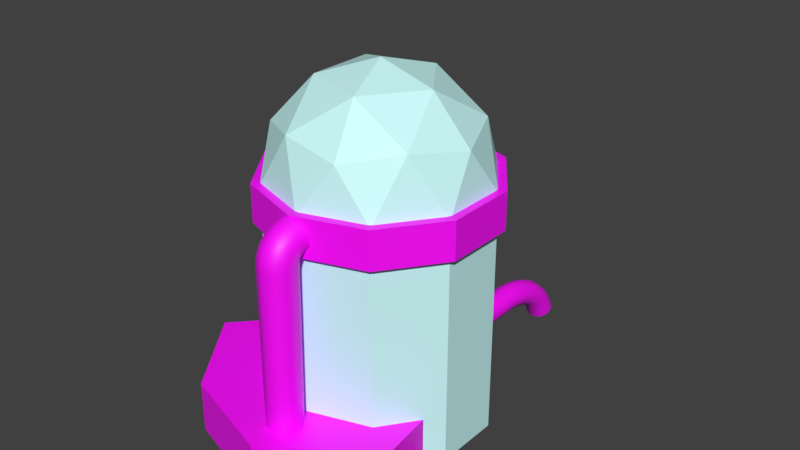 # Source: Basic_Pump.blend  (saved by Blender 2.80.75; exported with 4.5.12 LTS)
import bpy
from mathutils import Matrix  # noqa: F401  (used for matrix-valued properties, if any)

bpy.ops.wm.read_factory_settings(use_empty=True)
scene = bpy.context.scene
scene.name = 'Scene'

# ---- collections
col_collection_1 = bpy.data.collections.new('Collection 1'); scene.collection.children.link(col_collection_1)

# ---- images (referenced by path relative to the original .blend; pixels are not part of the script)
import os
ASSET_DIR = os.environ.get("B2B_ASSET_DIR", "")  # directory of the original .blend (textures are referenced by path, not embedded)
HERE = os.path.dirname(os.path.abspath(__file__))  # packed textures are extracted next to this script under _unpacked/

def load_image(name, relpath, width, height, colorspace="sRGB"):
    """Load a texture the original file referenced (path relative to the .blend, or extracted next to this script)."""
    p = next((c for c in (os.path.join(HERE, relpath), os.path.join(ASSET_DIR, relpath)) if relpath and os.path.exists(c)), "")
    if p:
        img = bpy.data.images.load(p, check_existing=True)
        img.name = name
    else:  # same state as the original file: an image datablock whose file is absent (Cycles renders it pink)
        img = bpy.data.images.new(name, width, height)
        img.source = "FILE"
        img.filepath = "//" + (relpath or name)
    img.colorspace_settings.name = colorspace
    return img
img_basetex = load_image('BaseTex', 'WaterPumpBase.png', 1024, 1024, 'sRGB')

# ---- materials (node trees are filled in below, after node groups)
mat_material_001 = bpy.data.materials.new('Material.001')
mat_material = bpy.data.materials.new('Material')
mat_material.use_transparent_shadow = False

# ---- material node trees
mat_material_001.use_nodes = True; mat_material_001.node_tree.nodes.clear()
_N = mat_material_001.node_tree.nodes; _L = mat_material_001.node_tree.links
n0 = _N.new('ShaderNodeOutputMaterial'); n0.name = 'Material Output'; n0.location = (300, 300)
n0.target = 'CYCLES'
n1 = _N.new('ShaderNodeBsdfPrincipled'); n1.name = 'Principled BSDF'; n1.location = (10, 300)
n1.distribution = 'GGX'
n1.subsurface_method = 'BURLEY'
n1.inputs[0].default_value = (0.6267, 1.0, 1.0, 1.0)
n1.inputs[3].default_value = 1.45
n1.inputs[27].default_value = (0.0, 0.0, 0.0, 1.0)
n1.inputs[28].default_value = 1.0
n2 = _N.new('ShaderNodeOutputMaterial'); n2.name = 'Material Output.001'; n2.location = (0, 0)
n2.target = 'EEVEE'
n3 = _N.new('ShaderNodeMixShader'); n3.name = 'Mix Shader'; n3.location = (0, 0)
n3.label = 'Disable Shadow'
n3.hide = True
n4 = _N.new('ShaderNodeLightPath'); n4.name = 'Light Path'; n4.location = (0, 0)
n4.hide = True
n5 = _N.new('ShaderNodeBsdfTransparent'); n5.name = 'Transparent BSDF'; n5.location = (0, 0)
n5.hide = True
_L.new(n1.outputs[0], n0.inputs[0])
_L.new(n1.outputs[0], n3.inputs[1])
_L.new(n3.outputs[0], n2.inputs[0])
_L.new(n4.outputs[1], n3.inputs[0])
_L.new(n5.outputs[0], n3.inputs[2])
n0.is_active_output = True
mat_material.use_nodes = True; mat_material.node_tree.nodes.clear()
_N = mat_material.node_tree.nodes; _L = mat_material.node_tree.links
n0 = _N.new('ShaderNodeOutputMaterial'); n0.name = 'Material Output'; n0.location = (300, 300)
n1 = _N.new('ShaderNodeBsdfPrincipled'); n1.name = 'Principled BSDF'; n1.location = (10, 300)
n1.distribution = 'GGX'
n1.subsurface_method = 'BURLEY'
n1.inputs[3].default_value = 1.45
n1.inputs[27].default_value = (0.0, 0.0, 0.0, 1.0)
n1.inputs[28].default_value = 1.0
n2 = _N.new('ShaderNodeTexImage'); n2.name = 'Image Texture'; n2.location = (-280, 280)
n2.image = img_basetex
_L.new(n1.outputs[0], n0.inputs[0])
_L.new(n2.outputs[0], n1.inputs[0])
n0.is_active_output = True

# ---- world
world_world = bpy.data.worlds.new('World'); scene.world = world_world
world_world.color = (0.05088, 0.05088, 0.05088)
world_world.use_sun_shadow = False
world_world.sun_shadow_jitter_overblur = 0.0
world_world.cycles.sampling_method = 'MANUAL'

# ---- meshes
me_icosphere = bpy.data.meshes.new('Icosphere')
me_icosphere.from_pydata([(0.2764, -0.8506, 0.4472), (-0.7236, -0.5257, 0.4472), (-0.7236, 0.5257, 0.4472), (0.2764, 0.8506, 0.4472), (0.8944, 0.0, 0.4472), (0.0, 0.0, 1.0), (0.9511, -0.309, 0.0), (0.9511, 0.309, 0.0), (0.0, -1.0, 0.0), (0.5878, -0.809, 0.0), (-0.9511, -0.309, 0.0), (-0.5878, -0.809, 0.0), (-0.5878, 0.809, 0.0), (-0.9511, 0.309, 0.0), (0.5878, 0.809, 0.0), (0.0, 1.0, 0.0), (0.6882, -0.5, 0.5257), (-0.2629, -0.809, 0.5257), (-0.8506, 0.0, 0.5257), (-0.2629, 0.809, 0.5257), (0.6882, 0.5, 0.5257), (0.1625, -0.5, 0.8507), (0.5257, 0.0, 0.8507), (-0.4253, -0.309, 0.8507), (-0.4253, 0.309, 0.8507), (0.1625, 0.5, 0.8507), (0.9511, -0.309, -2.264), (0.9511, 0.309, -2.264), (0.0, -1.0, -2.264), (0.5878, -0.809, -2.264), (-0.9511, -0.309, -2.264), (-0.5878, -0.809, -2.264), (-0.5878, 0.809, -2.264), (-0.9511, 0.309, -2.264), (0.5878, 0.809, -2.264), (0.0, 1.0, -2.264)], [], [(0, 16, 21), (1, 17, 23), (2, 18, 24), (3, 19, 25), (4, 20, 22), (22, 25, 5), (22, 20, 25), (20, 3, 25), (25, 24, 5), (25, 19, 24), (19, 2, 24), (24, 23, 5), (24, 18, 23), (18, 1, 23), (23, 21, 5), (23, 17, 21), (17, 0, 21), (21, 22, 5), (21, 16, 22), (16, 4, 22), (7, 20, 4), (7, 14, 20), (14, 3, 20), (15, 19, 3), (15, 12, 19), (12, 2, 19), (13, 18, 2), (13, 10, 18), (10, 1, 18), (11, 17, 1), (11, 8, 17), (8, 0, 17), (9, 16, 0), (9, 6, 16), (6, 4, 16), (14, 15, 3), (12, 13, 2), (10, 11, 1), (8, 9, 0), (6, 7, 4), (8, 11, 31, 28), (11, 10, 30, 31), (10, 13, 33, 30), (12, 15, 35, 32), (14, 7, 27, 34), (9, 8, 28, 29), (15, 14, 34, 35), (7, 6, 26, 27), (13, 12, 32, 33), (6, 9, 29, 26)])
_uv = me_icosphere.uv_layers.new(name='UVMap')
_uv.uv.foreach_set('vector', [0.8182, 0.3149, 0.7273, 0.3149, 0.7727, 0.3937, 1.0, 0.3149, 0.9091, 0.3149, 0.9545, 0.3937, 0.2727, 0.3149, 0.1818, 0.3149, 0.2273, 0.3937, 0.4545, 0.3149, 0.3636, 0.3149, 0.4091, 0.3937, 0.6364, 0.3149, 0.5455, 0.3149, 0.5909, 0.3937, 0.5909, 0.3937, 0.5, 0.3937, 0.5455, 0.4724, 0.5909, 0.3937, 0.5455, 0.3149, 0.5, 0.3937, 0.5455, 0.3149, 0.4545, 0.3149, 0.5, 0.3937, 0.4091, 0.3937, 0.3182, 0.3937, 0.3636, 0.4724, 0.4091, 0.3937, 0.3636, 0.3149, 0.3182, 0.3937, 0.3636, 0.3149, 0.2727, 0.3149, 0.3182, 0.3937, 0.2273, 0.3937, 0.1364, 0.3937, 0.1818, 0.4724, 0.2273, 0.3937, 0.1818, 0.3149, 0.1364, 0.3937, 0.1818, 0.3149, 0.09091, 0.3149, 0.1364, 0.3937, 0.9545, 0.3937, 0.8636, 0.3937, 0.9091, 0.4724, 0.9545, 0.3937, 0.9091, 0.3149, 0.8636, 0.3937, 0.9091, 0.3149, 0.8182, 0.3149, 0.8636, 0.3937, 0.7727, 0.3937, 0.6818, 0.3937, 0.7273, 0.4724, 0.7727, 0.3937, 0.7273, 0.3149, 0.6818, 0.3937, 0.7273, 0.3149, 0.6364, 0.3149, 0.6818, 0.3937, 0.5909, 0.2362, 0.5455, 0.3149, 0.6364, 0.3149, 0.5909, 0.2362, 0.5, 0.2362, 0.5455, 0.3149, 0.5, 0.2362, 0.4545, 0.3149, 0.5455, 0.3149, 0.4091, 0.2362, 0.3636, 0.3149, 0.4545, 0.3149, 0.4091, 0.2362, 0.3182, 0.2362, 0.3636, 0.3149, 0.3182, 0.2362, 0.2727, 0.3149, 0.3636, 0.3149, 0.2273, 0.2362, 0.1818, 0.3149, 0.2727, 0.3149, 0.2273, 0.2362, 0.1364, 0.2362, 0.1818, 0.3149, 0.1364, 0.2362, 0.09091, 0.3149, 0.1818, 0.3149, 0.9545, 0.2362, 0.9091, 0.3149, 1.0, 0.3149, 0.9545, 0.2362, 0.8636, 0.2362, 0.9091, 0.3149, 0.8636, 0.2362, 0.8182, 0.3149, 0.9091, 0.3149, 0.7727, 0.2362, 0.7273, 0.3149, 0.8182, 0.3149, 0.7727, 0.2362, 0.6818, 0.2362, 0.7273, 0.3149, 0.6818, 0.2362, 0.6364, 0.3149, 0.7273, 0.3149, 0.5, 0.2362, 0.4091, 0.2362, 0.4545, 0.3149, 0.3182, 0.2362, 0.2273, 0.2362, 0.2727, 0.3149, 0.1364, 0.2362, 0.04545, 0.2362, 0.09091, 0.3149, 0.8636, 0.2362, 0.7727, 0.2362, 0.8182, 0.3149, 0.6818, 0.2362, 0.5909, 0.2362, 0.6364, 0.3149, 0.8636, 0.2362, 0.9545, 0.2362, 0.9545, 0.2362, 0.8636, 0.2362, 0.04545, 0.2362, 0.1364, 0.2362, 0.1364, 0.2362, 0.04545, 0.2362, 0.1364, 0.2362, 0.2273, 0.2362, 0.2273, 0.2362, 0.1364, 0.2362, 0.3182, 0.2362, 0.4091, 0.2362, 0.4091, 0.2362, 0.3182, 0.2362, 0.5, 0.2362, 0.5909, 0.2362, 0.5909, 0.2362, 0.5, 0.2362, 0.7727, 0.2362, 0.8636, 0.2362, 0.8636, 0.2362, 0.7727, 0.2362, 0.4091, 0.2362, 0.5, 0.2362, 0.5, 0.2362, 0.4091, 0.2362, 0.5909, 0.2362, 0.6818, 0.2362, 0.6818, 0.2362, 0.5909, 0.2362, 0.2273, 0.2362, 0.3182, 0.2362, 0.3182, 0.2362, 0.2273, 0.2362, 0.6818, 0.2362, 0.7727, 0.2362, 0.7727, 0.2362, 0.6818, 0.2362])
me_icosphere.materials.append(mat_material_001)
me_icosphere.use_remesh_preserve_volume = False
me_icosphere.use_remesh_preserve_attributes = False
me_icosphere.use_mirror_vertex_groups = False
me_icosphere.update()
me_cylinder_002 = bpy.data.meshes.new('Cylinder.002')
me_cylinder_002.from_pydata([(0.0969, 0.3978, 0.2016), (0.1554, 0.3788, 0.2016), (0.1916, 0.329, 0.2016), (0.312, 0.2283, -0.009915), (0.312, 0.2283, 0.2016), (0.4179, -0.5751, -0.009915), (0.4179, -0.5751, 0.2016), (-5.812e-08, -0.7109, -0.009915), (-5.812e-08, -0.7109, 0.2016), (-0.4179, -0.5751, -0.009915), (-0.4179, -0.5751, 0.2016), (-0.6761, -0.2197, -0.009915), (-0.6761, -0.2197, 0.2016), (-0.1182, 0.3681, -0.009915), (-0.1182, 0.3681, 0.2016), (0.03837, 0.3788, 0.2016), (-2.998e-10, 0.4736, 1.014), (-2.998e-10, 0.4736, 0.8593), (0.2784, 0.3831, 1.014), (0.2784, 0.3831, 0.8593), (0.4504, 0.1463, 1.014), (0.4504, 0.1463, 0.8593), (0.4504, -0.1463, 1.014), (0.4504, -0.1463, 0.8593), (0.2784, -0.3831, 1.014), (0.2784, -0.3831, 0.8593), (-4.17e-08, -0.4736, 1.014), (-4.17e-08, -0.4736, 0.8593), (-0.2784, -0.3831, 1.014), (-0.2784, -0.3831, 0.8593), (-0.4504, -0.1463, 1.014), (-0.4504, -0.1463, 0.8593), (-0.4504, 0.1463, 1.014), (-0.4504, 0.1463, 0.8593), (-0.2784, 0.3831, 1.014), (-0.2784, 0.3831, 0.8593)], [], [(3, 4, 6, 5), (5, 6, 8, 7), (7, 8, 10, 9), (9, 10, 12, 11), (11, 12, 14, 13), (1, 0, 15, 14, 12, 10, 8, 6, 4, 2), (16, 17, 19, 18), (18, 19, 21, 20), (20, 21, 23, 22), (22, 23, 25, 24), (24, 25, 27, 26), (26, 27, 29, 28), (28, 29, 31, 30), (30, 31, 33, 32), (19, 17, 35, 33, 31, 29, 27, 25, 23, 21), (32, 33, 35, 34), (34, 35, 17, 16), (16, 18, 20, 22, 24, 26, 28, 30, 32, 34)])
_uv = me_cylinder_002.uv_layers.new(name='UVMap')
_uv.uv.foreach_set('vector', [0.9039, 0.5498, 0.8914, 0.6275, 0.6315, 0.5753, 0.6062, 0.5021, 0.6062, 0.5021, 0.6315, 0.5753, 0.5689, 0.6741, 0.4895, 0.6421, 0.4895, 0.6421, 0.5689, 0.6741, 0.5687, 0.807, 0.4852, 0.8322, 0.4852, 0.8322, 0.5687, 0.807, 0.6467, 0.9052, 0.6067, 0.9907, 0.6067, 0.9907, 0.6467, 0.9052, 0.9137, 0.8138, 0.9431, 0.912, 0.94, 0.7033, 0.9431, 0.7287, 0.9306, 0.751, 0.9137, 0.8138, 0.6467, 0.9052, 0.5687, 0.807, 0.5689, 0.6741, 0.6315, 0.5753, 0.8914, 0.6275, 0.9227, 0.6846, 1.0, 0.5, 1.0, 1.0, 0.9, 1.0, 0.9, 0.5, 0.9, 0.5, 0.9, 1.0, 0.8, 1.0, 0.8, 0.5, 0.8, 0.5, 0.8, 1.0, 0.7, 1.0, 0.7, 0.5, 0.7, 0.5, 0.7, 1.0, 0.6, 1.0, 0.6, 0.5, 0.6, 0.5, 0.6, 1.0, 0.5, 1.0, 0.5, 0.5, 0.5, 0.5, 0.5, 1.0, 0.4, 1.0, 0.4, 0.5, 0.4, 0.5, 0.4, 1.0, 0.3, 1.0, 0.3, 0.5, 0.3, 0.5, 0.3, 1.0, 0.2, 1.0, 0.2, 0.5, 0.4614, 0.9442, 0.3203, 0.99, 0.1792, 0.9442, 0.09206, 0.8242, 0.09206, 0.6758, 0.1792, 0.5558, 0.3203, 0.51, 0.4614, 0.5558, 0.5486, 0.6758, 0.5486, 0.8242, 0.2, 0.5, 0.2, 1.0, 0.1, 1.0, 0.1, 0.5, 0.1, 0.5, 0.1, 1.0, -7.451e-08, 1.0, -7.451e-08, 0.5, 0.6086, 0.9935, 0.7497, 0.9477, 0.8369, 0.8277, 0.8369, 0.6793, 0.7497, 0.5593, 0.6086, 0.5135, 0.4676, 0.5593, 0.3804, 0.6793, 0.3804, 0.8277, 0.4676, 0.9477])
me_cylinder_002.materials.append(mat_material)
me_cylinder_002.use_remesh_preserve_volume = False
me_cylinder_002.use_remesh_preserve_attributes = False
me_cylinder_002.use_mirror_vertex_groups = False
me_cylinder_002.update()
me_cylinder_004 = bpy.data.meshes.new('Cylinder.004')
me_cylinder_004.from_pydata([(8.288e-09, -0.4712, 0.145), (6.519e-09, -0.4597, 0.8439), (0.04096, -0.4845, 0.145), (0.04373, -0.4739, 0.8439), (0.06628, -0.5193, 0.145), (0.07076, -0.5111, 0.8439), (0.06628, -0.5624, 0.145), (0.07076, -0.5571, 0.8439), (0.04096, -0.5973, 0.145), (0.04373, -0.5943, 0.8439), (2.26e-09, -0.6106, 0.145), (0.0, -0.6085, 0.8439), (-0.04096, -0.5973, 0.145), (-0.04373, -0.5943, 0.8439), (-0.06628, -0.5624, 0.145), (-0.07076, -0.5571, 0.8439), (-0.06628, -0.5193, 0.145), (-0.07076, -0.5111, 0.8439), (-0.04096, -0.4845, 0.145), (-0.04373, -0.4739, 0.8439), (0.04373, -0.4743, 0.8484), (8.382e-09, -0.4602, 0.8468), (0.07076, -0.5113, 0.8526), (0.07076, -0.557, 0.8577), (0.04373, -0.5939, 0.8619), (1.863e-09, -0.6081, 0.8635), (-0.04373, -0.5939, 0.8619), (-0.07076, -0.557, 0.8577), (-0.07076, -0.5113, 0.8526), (-0.04373, -0.4743, 0.8484), (0.04373, -0.4744, 0.8524), (6.519e-09, -0.4606, 0.849), (0.07076, -0.5105, 0.8614), (0.07076, -0.5551, 0.8726), (0.04373, -0.5912, 0.8816), (0.0, -0.605, 0.8851), (-0.04373, -0.5912, 0.8816), (-0.07076, -0.5551, 0.8726), (-0.07076, -0.5105, 0.8614), (-0.04373, -0.4744, 0.8524), (0.04373, -0.4742, 0.8552), (6.519e-09, -0.461, 0.8501), (0.07076, -0.5088, 0.8688), (0.07076, -0.5517, 0.8856), (0.04373, -0.5863, 0.8991), (0.0, -0.5995, 0.9043), (-0.04373, -0.5863, 0.8991), (-0.07076, -0.5517, 0.8856), (-0.07076, -0.5088, 0.8688), (-0.04373, -0.4742, 0.8552), (0.04373, -0.4738, 0.858), (6.519e-09, -0.4614, 0.851), (0.07076, -0.5061, 0.8763), (0.07076, -0.5462, 0.899), (0.04373, -0.5785, 0.9173), (0.0, -0.5909, 0.9243), (-0.04373, -0.5785, 0.9173), (-0.07076, -0.5462, 0.899), (-0.07076, -0.5061, 0.8763), (-0.04373, -0.4738, 0.858), (0.04373, -0.4732, 0.861), (6.519e-09, -0.4622, 0.8519), (0.07076, -0.5018, 0.8847), (0.07076, -0.5372, 0.914), (0.04373, -0.5659, 0.9377), (0.0, -0.5769, 0.9468), (-0.04373, -0.5659, 0.9377), (-0.07076, -0.5372, 0.914), (-0.07076, -0.5018, 0.8847), (-0.04373, -0.4732, 0.861), (0.04373, -0.4723, 0.8638), (6.519e-09, -0.4634, 0.8528), (0.07076, -0.4958, 0.8927), (0.07076, -0.5247, 0.9285), (0.04373, -0.5481, 0.9574), (0.0, -0.557, 0.9684), (-0.04373, -0.5481, 0.9574), (-0.07076, -0.5247, 0.9285), (-0.07076, -0.4958, 0.8927), (-0.04373, -0.4723, 0.8638), (0.04373, -0.4688, 0.8689), (5.588e-09, -0.4628, 0.856), (0.07076, -0.4846, 0.9026), (0.07076, -0.5041, 0.9443), (0.04373, -0.5198, 0.978), (-9.313e-10, -0.5258, 0.9909), (-0.04373, -0.5198, 0.978), (-0.07076, -0.5041, 0.9443), (-0.07076, -0.4846, 0.9026), (-0.04373, -0.4688, 0.8689), (0.04373, -0.4673, 0.8729), (4.657e-09, -0.4655, 0.8588), (0.07076, -0.4719, 0.9098), (0.07076, -0.4775, 0.9554), (0.04373, -0.4821, 0.9924), (-1.863e-09, -0.4839, 1.006), (-0.04373, -0.4821, 0.9924), (-0.07076, -0.4775, 0.9554), (-0.07076, -0.4719, 0.9098), (-0.04373, -0.4673, 0.8729), (0.04373, -0.4166, 0.8751), (5.588e-09, -0.4176, 0.8609), (0.07076, -0.4139, 0.9122), (0.07076, -0.4106, 0.9581), (0.04373, -0.408, 0.9952), (-9.313e-10, -0.407, 1.009), (-0.04373, -0.408, 0.9952), (-0.07076, -0.4106, 0.9581), (-0.07076, -0.4139, 0.9122), (-0.04373, -0.4166, 0.8751), (-6.673e-09, 0.4754, 0.1454), (-9.201e-09, 0.3923, 0.1776), (0.03466, 0.4754, 0.1341), (0.05362, 0.3923, 0.1602), (0.05607, 0.4754, 0.1046), (0.08677, 0.3923, 0.1146), (0.05607, 0.4754, 0.06818), (0.08677, 0.3923, 0.05821), (0.03466, 0.4754, 0.0387), (0.05362, 0.3923, 0.01259), (-1.718e-08, 0.4754, 0.02744), (-1.718e-08, 0.3923, -0.00483), (-0.03466, 0.4754, 0.0387), (-0.05362, 0.3923, 0.01259), (-0.05607, 0.4754, 0.06818), (-0.08677, 0.3923, 0.05821), (-0.05607, 0.4754, 0.1046), (-0.08677, 0.3923, 0.1146), (-0.03466, 0.4754, 0.1341), (-0.05362, 0.3923, 0.1602), (-9.201e-09, 0.4754, 0.1776), (0.05362, 0.4754, 0.1602), (0.08677, 0.4754, 0.1146), (0.08677, 0.4754, 0.05821), (0.05362, 0.4754, 0.01259), (-1.718e-08, 0.4754, -0.00483), (-0.05362, 0.4754, 0.01259), (-0.08677, 0.4754, 0.05821), (-0.08677, 0.4754, 0.1146), (-0.05362, 0.4754, 0.1602), (-6.673e-09, 0.8365, 0.1491), (0.03466, 0.8365, 0.1378), (0.05607, 0.8365, 0.1084), (0.05607, 0.8365, 0.07193), (0.03466, 0.8365, 0.04245), (-1.718e-08, 0.8365, 0.03119), (-0.03466, 0.8365, 0.04245), (-0.05607, 0.8365, 0.07193), (-0.05607, 0.8365, 0.1084), (-0.03466, 0.8365, 0.1378), (-6.673e-09, 0.8986, 0.1439), (0.03466, 0.8962, 0.1329), (0.05607, 0.8897, 0.1042), (0.05607, 0.8818, 0.06862), (0.03466, 0.8753, 0.03986), (-1.718e-08, 0.8728, 0.02887), (-0.03466, 0.8753, 0.03986), (-0.05607, 0.8818, 0.06862), (-0.05607, 0.8897, 0.1042), (-0.03466, 0.8962, 0.1329), (-6.673e-09, 0.9641, 0.1287), (0.03466, 0.9601, 0.1181), (0.05607, 0.9498, 0.09054), (0.05607, 0.937, 0.05643), (0.03466, 0.9266, 0.02883), (-1.718e-08, 0.9226, 0.01829), (-0.03466, 0.9266, 0.02883), (-0.05607, 0.937, 0.05643), (-0.05607, 0.9498, 0.09054), (-0.03466, 0.9601, 0.1181), (-8.112e-09, 1.034, 0.1011), (0.03466, 1.028, 0.09158), (0.05607, 1.012, 0.06667), (0.05607, 0.9927, 0.03589), (0.03466, 0.977, 0.01099), (-1.862e-08, 0.9709, 0.001473), (-0.03466, 0.977, 0.01099), (-0.05607, 0.9927, 0.03589), (-0.05607, 1.012, 0.06667), (-0.03466, 1.028, 0.09158), (-9.201e-09, 1.091, 0.06382), (0.03466, 1.083, 0.05558), (0.05607, 1.063, 0.034), (0.05607, 1.038, 0.007331), (0.03466, 1.018, -0.01425), (-1.971e-08, 1.011, -0.02249), (-0.03466, 1.018, -0.01425), (-0.05607, 1.038, 0.007331), (-0.05607, 1.063, 0.034), (-0.03466, 1.083, 0.05558), (-1.236e-08, 1.137, 0.01999), (0.03466, 1.128, 0.0132), (0.05607, 1.104, -0.004568), (0.05607, 1.075, -0.02653), (0.03466, 1.052, -0.0443), (-2.286e-08, 1.043, -0.05108), (-0.03466, 1.052, -0.0443), (-0.05607, 1.075, -0.02653), (-0.05607, 1.104, -0.004568), (-0.03466, 1.128, 0.0132), (-1.369e-08, 1.168, -0.0227), (0.03466, 1.159, -0.02822), (0.05607, 1.133, -0.04266), (0.05607, 1.101, -0.06051), (0.03466, 1.075, -0.07495), (-2.42e-08, 1.066, -0.08047), (-0.03466, 1.075, -0.07495), (-0.05607, 1.101, -0.06051), (-0.05607, 1.133, -0.04266), (-0.03466, 1.159, -0.02822), (-1.611e-08, 1.191, -0.0635), (0.03466, 1.181, -0.06901), (0.05607, 1.156, -0.08345), (0.05607, 1.124, -0.1013), (0.03466, 1.098, -0.1157), (-2.661e-08, 1.088, -0.1213), (-0.03466, 1.098, -0.1157), (-0.05607, 1.124, -0.1013), (-0.05607, 1.156, -0.08345), (-0.03466, 1.181, -0.06901)], [], [(0, 1, 3, 2), (2, 3, 5, 4), (4, 5, 7, 6), (6, 7, 9, 8), (8, 9, 11, 10), (10, 11, 13, 12), (12, 13, 15, 14), (14, 15, 17, 16), (15, 13, 26, 27), (16, 17, 19, 18), (18, 19, 1, 0), (20, 21, 31, 30), (13, 11, 25, 26), (11, 9, 24, 25), (9, 7, 23, 24), (3, 1, 21, 20), (7, 5, 22, 23), (5, 3, 20, 22), (1, 19, 29, 21), (19, 17, 28, 29), (17, 15, 27, 28), (35, 34, 44, 45), (28, 27, 37, 38), (25, 24, 34, 35), (22, 20, 30, 32), (29, 28, 38, 39), (26, 25, 35, 36), (23, 22, 32, 33), (21, 29, 39, 31), (27, 26, 36, 37), (24, 23, 33, 34), (42, 40, 50, 52), (32, 30, 40, 42), (39, 38, 48, 49), (36, 35, 45, 46), (33, 32, 42, 43), (31, 39, 49, 41), (37, 36, 46, 47), (34, 33, 43, 44), (30, 31, 41, 40), (38, 37, 47, 48), (59, 58, 68, 69), (49, 48, 58, 59), (46, 45, 55, 56), (43, 42, 52, 53), (41, 49, 59, 51), (47, 46, 56, 57), (44, 43, 53, 54), (40, 41, 51, 50), (48, 47, 57, 58), (45, 44, 54, 55), (66, 65, 75, 76), (56, 55, 65, 66), (53, 52, 62, 63), (51, 59, 69, 61), (57, 56, 66, 67), (54, 53, 63, 64), (50, 51, 61, 60), (58, 57, 67, 68), (55, 54, 64, 65), (52, 50, 60, 62), (73, 72, 82, 83), (63, 62, 72, 73), (61, 69, 79, 71), (67, 66, 76, 77), (64, 63, 73, 74), (60, 61, 71, 70), (68, 67, 77, 78), (65, 64, 74, 75), (62, 60, 70, 72), (69, 68, 78, 79), (87, 86, 96, 97), (71, 79, 89, 81), (77, 76, 86, 87), (74, 73, 83, 84), (70, 71, 81, 80), (78, 77, 87, 88), (75, 74, 84, 85), (72, 70, 80, 82), (79, 78, 88, 89), (76, 75, 85, 86), (94, 93, 103, 104), (84, 83, 93, 94), (80, 81, 91, 90), (88, 87, 97, 98), (85, 84, 94, 95), (82, 80, 90, 92), (89, 88, 98, 99), (86, 85, 95, 96), (83, 82, 92, 93), (81, 89, 99, 91), (90, 91, 101, 100), (98, 97, 107, 108), (95, 94, 104, 105), (92, 90, 100, 102), (99, 98, 108, 109), (96, 95, 105, 106), (93, 92, 102, 103), (91, 99, 109, 101), (97, 96, 106, 107), (130, 111, 113, 131), (131, 113, 115, 132), (132, 115, 117, 133), (133, 117, 119, 134), (134, 119, 121, 135), (135, 121, 123, 136), (136, 123, 125, 137), (137, 125, 127, 138), (113, 111, 129, 127, 125, 123, 121, 119, 117, 115), (138, 127, 129, 139), (139, 129, 111, 130), (110, 112, 141, 140), (112, 110, 130, 131), (114, 112, 131, 132), (116, 114, 132, 133), (118, 116, 133, 134), (120, 118, 134, 135), (122, 120, 135, 136), (124, 122, 136, 137), (126, 124, 137, 138), (128, 126, 138, 139), (110, 128, 139, 130), (144, 145, 155, 154), (124, 126, 148, 147), (118, 120, 145, 144), (112, 114, 142, 141), (126, 128, 149, 148), (120, 122, 146, 145), (114, 116, 143, 142), (128, 110, 140, 149), (122, 124, 147, 146), (116, 118, 144, 143), (151, 152, 162, 161), (141, 142, 152, 151), (148, 149, 159, 158), (145, 146, 156, 155), (142, 143, 153, 152), (149, 140, 150, 159), (146, 147, 157, 156), (143, 144, 154, 153), (140, 141, 151, 150), (147, 148, 158, 157), (168, 169, 179, 178), (158, 159, 169, 168), (155, 156, 166, 165), (152, 153, 163, 162), (159, 150, 160, 169), (156, 157, 167, 166), (153, 154, 164, 163), (150, 151, 161, 160), (157, 158, 168, 167), (154, 155, 165, 164), (175, 176, 186, 185), (165, 166, 176, 175), (162, 163, 173, 172), (169, 160, 170, 179), (166, 167, 177, 176), (163, 164, 174, 173), (160, 161, 171, 170), (167, 168, 178, 177), (164, 165, 175, 174), (161, 162, 172, 171), (182, 183, 193, 192), (172, 173, 183, 182), (179, 170, 180, 189), (176, 177, 187, 186), (173, 174, 184, 183), (170, 171, 181, 180), (177, 178, 188, 187), (174, 175, 185, 184), (171, 172, 182, 181), (178, 179, 189, 188), (196, 197, 207, 206), (189, 180, 190, 199), (186, 187, 197, 196), (183, 184, 194, 193), (180, 181, 191, 190), (187, 188, 198, 197), (184, 185, 195, 194), (181, 182, 192, 191), (188, 189, 199, 198), (185, 186, 196, 195), (203, 204, 214, 213), (193, 194, 204, 203), (190, 191, 201, 200), (197, 198, 208, 207), (194, 195, 205, 204), (191, 192, 202, 201), (198, 199, 209, 208), (195, 196, 206, 205), (192, 193, 203, 202), (199, 190, 200, 209), (200, 201, 211, 210), (207, 208, 218, 217), (204, 205, 215, 214), (201, 202, 212, 211), (208, 209, 219, 218), (205, 206, 216, 215), (202, 203, 213, 212), (209, 200, 210, 219), (206, 207, 217, 216)])
me_cylinder_004.polygons.foreach_set('use_smooth', [1, 1, 1, 1, 1, 1, 1, 1, 1, 1, 1, 1, 1, 1, 1, 1, 1, 1, 1, 1, 1, 1, 1, 1, 1, 1, 1, 1, 1, 1, 1, 1, 1, 1, 1, 1, 1, 1, 1, 1, 1, 1, 1, 1, 1, 1, 1, 1, 1, 1, 1, 1, 1, 1, 1, 1, 1, 1, 1, 1, 1, 1, 1, 1, 1, 1, 1, 1, 1, 1, 1, 1, 1, 1, 1, 1, 1, 1, 1, 1, 1, 1, 1, 1, 1, 1, 1, 1, 1, 1, 1, 1, 1, 1, 1, 1, 1, 1, 1, 1, 0, 0, 0, 0, 0, 0, 0, 0, 1, 0, 0, 1, 0, 0, 0, 0, 0, 0, 0, 0, 0, 0, 1, 1, 1, 1, 1, 1, 1, 1, 1, 1, 1, 1, 1, 1, 1, 1, 1, 1, 1, 1, 1, 1, 1, 1, 1, 1, 1, 1, 1, 1, 1, 1, 1, 1, 1, 1, 1, 1, 1, 1, 1, 1, 1, 1, 1, 1, 1, 1, 1, 1, 1, 1, 1, 1, 1, 1, 1, 1, 1, 1, 1, 1, 1, 1, 1, 1, 1, 1, 1, 1, 1, 1, 1, 1, 1, 1, 1, 1, 1])
_k = set([(110, 112), (110, 128), (112, 114), (114, 116), (116, 118), (118, 120), (120, 122), (122, 124), (124, 126), (126, 128), (130, 131), (130, 139), (131, 132), (132, 133), (133, 134), (134, 135), (135, 136), (136, 137), (137, 138), (138, 139)])
me_cylinder_004.attributes.new('sharp_edge', 'BOOLEAN', 'EDGE').data.foreach_set('value', [ (min(e.vertices), max(e.vertices)) in _k for e in me_cylinder_004.edges])
_uv = me_cylinder_004.uv_layers.new(name='UVMap')
_uv.uv.foreach_set('vector', [0.3171, 0.3668, 0.3255, 0.391, 0.3153, 0.3901, 0.3222, 0.367, 0.3222, 0.367, 0.3153, 0.3901, 0.3099, 0.3816, 0.3244, 0.3707, 0.3244, 0.3707, 0.3099, 0.3816, 0.3104, 0.3741, 0.3242, 0.374, 0.3242, 0.374, 0.3104, 0.3741, 0.3131, 0.3695, 0.323, 0.3765, 0.323, 0.3765, 0.3131, 0.3695, 0.3169, 0.3668, 0.3209, 0.3783, 0.3209, 0.3783, 0.3169, 0.3668, 0.3216, 0.3666, 0.3181, 0.3784, 0.3181, 0.3784, 0.3216, 0.3666, 0.3267, 0.3685, 0.3157, 0.377, 0.3157, 0.377, 0.3267, 0.3685, 0.3317, 0.3741, 0.3136, 0.3744, 0.3267, 0.3685, 0.3216, 0.3666, 0.3218, 0.3646, 0.3277, 0.3668, 0.3136, 0.3744, 0.3317, 0.3741, 0.3329, 0.3839, 0.3135, 0.3703, 0.3135, 0.3703, 0.3329, 0.3839, 0.3255, 0.391, 0.3171, 0.3668, 0.3145, 0.3911, 0.3257, 0.3917, 0.3259, 0.3923, 0.3139, 0.3921, 0.3216, 0.3666, 0.3169, 0.3668, 0.3163, 0.365, 0.3218, 0.3646, 0.3169, 0.3668, 0.3131, 0.3695, 0.3118, 0.368, 0.3163, 0.365, 0.3131, 0.3695, 0.3104, 0.3741, 0.3085, 0.3734, 0.3118, 0.368, 0.3153, 0.3901, 0.3255, 0.391, 0.3257, 0.3917, 0.3145, 0.3911, 0.3104, 0.3741, 0.3099, 0.3816, 0.3081, 0.3819, 0.3085, 0.3734, 0.3099, 0.3816, 0.3153, 0.3901, 0.3145, 0.3911, 0.3081, 0.3819, 0.3255, 0.391, 0.3329, 0.3839, 0.3341, 0.3843, 0.3257, 0.3917, 0.3329, 0.3839, 0.3317, 0.3741, 0.3334, 0.3732, 0.3341, 0.3843, 0.3317, 0.3741, 0.3267, 0.3685, 0.3277, 0.3668, 0.3334, 0.3732, 0.3155, 0.3627, 0.3101, 0.3661, 0.3082, 0.364, 0.3146, 0.36, 0.3334, 0.3732, 0.3277, 0.3668, 0.3289, 0.3646, 0.3353, 0.3723, 0.3163, 0.365, 0.3118, 0.368, 0.3101, 0.3661, 0.3155, 0.3627, 0.3081, 0.3819, 0.3145, 0.3911, 0.3139, 0.3921, 0.306, 0.3824, 0.3341, 0.3843, 0.3334, 0.3732, 0.3353, 0.3723, 0.3352, 0.3847, 0.3218, 0.3646, 0.3163, 0.365, 0.3155, 0.3627, 0.3219, 0.362, 0.3085, 0.3734, 0.3081, 0.3819, 0.306, 0.3824, 0.3062, 0.3724, 0.3257, 0.3917, 0.3341, 0.3843, 0.3352, 0.3847, 0.3259, 0.3923, 0.3277, 0.3668, 0.3218, 0.3646, 0.3219, 0.362, 0.3289, 0.3646, 0.3118, 0.368, 0.3085, 0.3734, 0.3062, 0.3724, 0.3101, 0.3661, 0.304, 0.3829, 0.3134, 0.3928, 0.3129, 0.3936, 0.3017, 0.3836, 0.306, 0.3824, 0.3139, 0.3921, 0.3134, 0.3928, 0.304, 0.3829, 0.3352, 0.3847, 0.3353, 0.3723, 0.3371, 0.3714, 0.336, 0.3849, 0.3219, 0.362, 0.3155, 0.3627, 0.3146, 0.36, 0.3221, 0.3593, 0.3062, 0.3724, 0.306, 0.3824, 0.304, 0.3829, 0.3038, 0.3715, 0.3259, 0.3923, 0.3352, 0.3847, 0.336, 0.3849, 0.326, 0.3926, 0.3289, 0.3646, 0.3219, 0.362, 0.3221, 0.3593, 0.3303, 0.3624, 0.3101, 0.3661, 0.3062, 0.3724, 0.3038, 0.3715, 0.3082, 0.364, 0.3139, 0.3921, 0.3259, 0.3923, 0.326, 0.3926, 0.3134, 0.3928, 0.3353, 0.3723, 0.3289, 0.3646, 0.3303, 0.3624, 0.3371, 0.3714, 0.3369, 0.3853, 0.3394, 0.3705, 0.3425, 0.3695, 0.3379, 0.3856, 0.336, 0.3849, 0.3371, 0.3714, 0.3394, 0.3705, 0.3369, 0.3853, 0.3221, 0.3593, 0.3146, 0.36, 0.3134, 0.3565, 0.3224, 0.3557, 0.3038, 0.3715, 0.304, 0.3829, 0.3017, 0.3836, 0.3007, 0.3705, 0.326, 0.3926, 0.336, 0.3849, 0.3369, 0.3853, 0.3261, 0.3929, 0.3303, 0.3624, 0.3221, 0.3593, 0.3224, 0.3557, 0.3321, 0.3596, 0.3082, 0.364, 0.3038, 0.3715, 0.3007, 0.3705, 0.3058, 0.3614, 0.3134, 0.3928, 0.326, 0.3926, 0.3261, 0.3929, 0.3129, 0.3936, 0.3371, 0.3714, 0.3303, 0.3624, 0.3321, 0.3596, 0.3394, 0.3705, 0.3146, 0.36, 0.3082, 0.364, 0.3058, 0.3614, 0.3134, 0.3565, 0.3229, 0.3504, 0.3116, 0.3514, 0.309, 0.344, 0.3238, 0.343, 0.3224, 0.3557, 0.3134, 0.3565, 0.3116, 0.3514, 0.3229, 0.3504, 0.3007, 0.3705, 0.3017, 0.3836, 0.2986, 0.3847, 0.2962, 0.3691, 0.3261, 0.3929, 0.3369, 0.3853, 0.3379, 0.3856, 0.3262, 0.3932, 0.3321, 0.3596, 0.3224, 0.3557, 0.3229, 0.3504, 0.3347, 0.3557, 0.3058, 0.3614, 0.3007, 0.3705, 0.2962, 0.3691, 0.3021, 0.3576, 0.3129, 0.3936, 0.3261, 0.3929, 0.3262, 0.3932, 0.3124, 0.3945, 0.3394, 0.3705, 0.3321, 0.3596, 0.3347, 0.3557, 0.3425, 0.3695, 0.3134, 0.3565, 0.3058, 0.3614, 0.3021, 0.3576, 0.3116, 0.3514, 0.3017, 0.3836, 0.3129, 0.3936, 0.3124, 0.3945, 0.2986, 0.3847, 0.29, 0.3675, 0.2948, 0.3864, 0.2877, 0.3899, 0.2789, 0.3652, 0.2962, 0.3691, 0.2986, 0.3847, 0.2948, 0.3864, 0.29, 0.3675, 0.3262, 0.3932, 0.3379, 0.3856, 0.3389, 0.386, 0.3264, 0.3936, 0.3347, 0.3557, 0.3229, 0.3504, 0.3238, 0.343, 0.3385, 0.3506, 0.3021, 0.3576, 0.2962, 0.3691, 0.29, 0.3675, 0.2968, 0.3524, 0.3124, 0.3945, 0.3262, 0.3932, 0.3264, 0.3936, 0.3118, 0.3955, 0.3425, 0.3695, 0.3347, 0.3557, 0.3385, 0.3506, 0.3465, 0.3684, 0.3116, 0.3514, 0.3021, 0.3576, 0.2968, 0.3524, 0.309, 0.344, 0.2986, 0.3847, 0.3124, 0.3945, 0.3118, 0.3955, 0.2948, 0.3864, 0.3379, 0.3856, 0.3425, 0.3695, 0.3465, 0.3684, 0.3389, 0.386, 0.3458, 0.3419, 0.3258, 0.3299, 0.3305, 0.3066, 0.3589, 0.3291, 0.3264, 0.3936, 0.3389, 0.386, 0.3413, 0.3872, 0.3268, 0.3947, 0.3385, 0.3506, 0.3238, 0.343, 0.3258, 0.3299, 0.3458, 0.3419, 0.2968, 0.3524, 0.29, 0.3675, 0.2789, 0.3652, 0.2871, 0.3433, 0.3118, 0.3955, 0.3264, 0.3936, 0.3268, 0.3947, 0.3107, 0.3979, 0.3465, 0.3684, 0.3385, 0.3506, 0.3458, 0.3419, 0.3542, 0.3668, 0.309, 0.344, 0.2968, 0.3524, 0.2871, 0.3433, 0.3044, 0.3308, 0.2948, 0.3864, 0.3118, 0.3955, 0.3107, 0.3979, 0.2877, 0.3899, 0.3389, 0.386, 0.3465, 0.3684, 0.3542, 0.3668, 0.3413, 0.3872, 0.3238, 0.343, 0.309, 0.344, 0.3044, 0.3308, 0.3258, 0.3299, 0.2689, 0.328, 0.2607, 0.3633, 0.1662, 0.3685, 0.1842, 0.2682, 0.2871, 0.3433, 0.2789, 0.3652, 0.2607, 0.3633, 0.2689, 0.328, 0.3107, 0.3979, 0.3268, 0.3947, 0.3272, 0.3961, 0.3095, 0.3996, 0.3542, 0.3668, 0.3458, 0.3419, 0.3589, 0.3291, 0.3639, 0.3657, 0.3044, 0.3308, 0.2871, 0.3433, 0.2689, 0.328, 0.296, 0.3065, 0.2877, 0.3899, 0.3107, 0.3979, 0.3095, 0.3996, 0.2795, 0.3951, 0.3413, 0.3872, 0.3542, 0.3668, 0.3639, 0.3657, 0.3433, 0.3878, 0.3258, 0.3299, 0.3044, 0.3308, 0.296, 0.3065, 0.3305, 0.3066, 0.2789, 0.3652, 0.2877, 0.3899, 0.2795, 0.3951, 0.2607, 0.3633, 0.3268, 0.3947, 0.3413, 0.3872, 0.3433, 0.3878, 0.3272, 0.3961, 0.3095, 0.3996, 0.3272, 0.3961, 0.3442, 0.4447, 0.2994, 0.4493, 0.3639, 0.3657, 0.3589, 0.3291, 0.4361, 0.2746, 0.4361, 0.3705, 0.296, 0.3065, 0.2689, 0.328, 0.1842, 0.2682, 0.2634, 0.2127, 0.2795, 0.3951, 0.3095, 0.3996, 0.2994, 0.4493, 0.2258, 0.4438, 0.3433, 0.3878, 0.3639, 0.3657, 0.4361, 0.3705, 0.382, 0.4204, 0.3305, 0.3066, 0.296, 0.3065, 0.2634, 0.2127, 0.3599, 0.2072, 0.2607, 0.3633, 0.2795, 0.3951, 0.2258, 0.4438, 0.1662, 0.3685, 0.3272, 0.3961, 0.3433, 0.3878, 0.382, 0.4204, 0.3442, 0.4447, 0.3589, 0.3291, 0.3305, 0.3066, 0.3599, 0.2072, 0.4361, 0.2746, 0.8287, 0.6011, 0.849, 0.6082, 0.8498, 0.6158, 0.8293, 0.6223, 0.8293, 0.6223, 0.8498, 0.6158, 0.8552, 0.6213, 0.8424, 0.639, 0.8424, 0.639, 0.8552, 0.6213, 0.8632, 0.6229, 0.8629, 0.6448, 0.8629, 0.6448, 0.8632, 0.6229, 0.8707, 0.6197, 0.8831, 0.6377, 0.8831, 0.6377, 0.8707, 0.6197, 0.8749, 0.6131, 0.8951, 0.6202, 0.8951, 0.6202, 0.8749, 0.6131, 0.874, 0.6055, 0.8945, 0.5991, 0.8945, 0.5991, 0.874, 0.6055, 0.8686, 0.5999, 0.8814, 0.5823, 0.8814, 0.5823, 0.8686, 0.5999, 0.8606, 0.5985, 0.8608, 0.5765, 0.8498, 0.6158, 0.849, 0.6082, 0.8531, 0.6016, 0.8606, 0.5985, 0.8686, 0.5999, 0.874, 0.6055, 0.8749, 0.6131, 0.8707, 0.6197, 0.8632, 0.6229, 0.8552, 0.6213, 0.8608, 0.5765, 0.8606, 0.5985, 0.8531, 0.6016, 0.8407, 0.5837, 0.8407, 0.5837, 0.8531, 0.6016, 0.849, 0.6082, 0.8287, 0.6011, 0.7902, 0.1925, 0.7836, 0.182, 0.2119, 0.1777, 0.2127, 0.1783, 0.8037, 0.6296, 0.8037, 0.5919, 0.8287, 0.6011, 0.8293, 0.6223, 0.8261, 0.66, 0.8037, 0.6296, 0.8293, 0.6223, 0.8424, 0.639, 0.8619, 0.6715, 0.8261, 0.66, 0.8424, 0.639, 0.8629, 0.6448, 0.8978, 0.6599, 0.8619, 0.6715, 0.8629, 0.6448, 0.8831, 0.6377, 0.9201, 0.6295, 0.8978, 0.6599, 0.8831, 0.6377, 0.8951, 0.6202, 0.9201, 0.5917, 0.9201, 0.6295, 0.8951, 0.6202, 0.8945, 0.5991, 0.8978, 0.5613, 0.9201, 0.5917, 0.8945, 0.5991, 0.8814, 0.5823, 0.8619, 0.5499, 0.8978, 0.5613, 0.8814, 0.5823, 0.8608, 0.5765, 0.826, 0.5615, 0.8619, 0.5499, 0.8608, 0.5765, 0.8407, 0.5837, 0.8037, 0.5919, 0.826, 0.5615, 0.8407, 0.5837, 0.8287, 0.6011, 0.2099, 0.1766, 0.2105, 0.1769, 0.1954, 0.1771, 0.1947, 0.1768, 0.8921, 0.1987, 0.8451, 0.2035, 0.2127, 0.1787, 0.2121, 0.1783, 0.8464, 0.162, 0.893, 0.1676, 0.2105, 0.1769, 0.2099, 0.1766, 0.7836, 0.182, 0.791, 0.1717, 0.2108, 0.1771, 0.2119, 0.1777, 0.8451, 0.2035, 0.8108, 0.2006, 0.2129, 0.1787, 0.2127, 0.1787, 0.893, 0.1676, 0.9509, 0.1836, 0.2115, 0.1775, 0.2105, 0.1769, 0.791, 0.1717, 0.8121, 0.1642, 0.21, 0.1767, 0.2108, 0.1771, 0.8108, 0.2006, 0.7902, 0.1925, 0.2127, 0.1783, 0.2129, 0.1787, 0.9509, 0.1836, 0.8921, 0.1987, 0.2121, 0.1783, 0.2115, 0.1775, 0.8121, 0.1642, 0.8464, 0.162, 0.2099, 0.1766, 0.21, 0.1767, 0.1928, 0.1768, 0.1931, 0.1763, 0.1714, 0.1757, 0.171, 0.1762, 0.2119, 0.1777, 0.2108, 0.1771, 0.1931, 0.1763, 0.1928, 0.1768, 0.2127, 0.1787, 0.2129, 0.1787, 0.1933, 0.1786, 0.194, 0.1789, 0.2105, 0.1769, 0.2115, 0.1775, 0.1955, 0.1776, 0.1954, 0.1771, 0.2108, 0.1771, 0.21, 0.1767, 0.1938, 0.1764, 0.1931, 0.1763, 0.2129, 0.1787, 0.2127, 0.1783, 0.1929, 0.1777, 0.1933, 0.1786, 0.2115, 0.1775, 0.2121, 0.1783, 0.1948, 0.1784, 0.1955, 0.1776, 0.21, 0.1767, 0.2099, 0.1766, 0.1947, 0.1768, 0.1938, 0.1764, 0.2127, 0.1783, 0.2119, 0.1777, 0.1928, 0.1768, 0.1929, 0.1777, 0.2121, 0.1783, 0.2127, 0.1787, 0.194, 0.1789, 0.1948, 0.1784, 0.1718, 0.179, 0.1712, 0.1785, 0.1459, 0.1783, 0.1473, 0.1788, 0.194, 0.1789, 0.1933, 0.1786, 0.1712, 0.1785, 0.1718, 0.179, 0.1954, 0.1771, 0.1955, 0.1776, 0.1734, 0.1777, 0.1736, 0.1772, 0.1931, 0.1763, 0.1938, 0.1764, 0.1722, 0.176, 0.1714, 0.1757, 0.1933, 0.1786, 0.1929, 0.1777, 0.171, 0.1774, 0.1712, 0.1785, 0.1955, 0.1776, 0.1948, 0.1784, 0.1726, 0.1786, 0.1734, 0.1777, 0.1938, 0.1764, 0.1947, 0.1768, 0.1731, 0.1767, 0.1722, 0.176, 0.1929, 0.1777, 0.1928, 0.1768, 0.171, 0.1762, 0.171, 0.1774, 0.1948, 0.1784, 0.194, 0.1789, 0.1718, 0.179, 0.1726, 0.1786, 0.1947, 0.1768, 0.1954, 0.1771, 0.1736, 0.1772, 0.1731, 0.1767, 0.1516, 0.1771, 0.151, 0.1776, 0.1316, 0.1771, 0.1327, 0.177, 0.1736, 0.1772, 0.1734, 0.1777, 0.151, 0.1776, 0.1516, 0.1771, 0.1714, 0.1757, 0.1722, 0.176, 0.149, 0.1758, 0.1472, 0.1754, 0.1712, 0.1785, 0.171, 0.1774, 0.1454, 0.1771, 0.1459, 0.1783, 0.1734, 0.1777, 0.1726, 0.1786, 0.1492, 0.1784, 0.151, 0.1776, 0.1722, 0.176, 0.1731, 0.1767, 0.1508, 0.1767, 0.149, 0.1758, 0.171, 0.1774, 0.171, 0.1762, 0.1458, 0.1759, 0.1454, 0.1771, 0.1726, 0.1786, 0.1718, 0.179, 0.1473, 0.1788, 0.1492, 0.1784, 0.1731, 0.1767, 0.1736, 0.1772, 0.1516, 0.1771, 0.1508, 0.1767, 0.171, 0.1762, 0.1714, 0.1757, 0.1472, 0.1754, 0.1458, 0.1759, 0.1258, 0.1758, 0.1288, 0.1763, 0.111, 0.1776, 0.1055, 0.1771, 0.1472, 0.1754, 0.149, 0.1758, 0.1288, 0.1763, 0.1258, 0.1758, 0.1459, 0.1783, 0.1454, 0.1771, 0.1227, 0.1768, 0.1236, 0.1777, 0.151, 0.1776, 0.1492, 0.1784, 0.129, 0.1776, 0.1316, 0.1771, 0.149, 0.1758, 0.1508, 0.1767, 0.1315, 0.1769, 0.1288, 0.1763, 0.1454, 0.1771, 0.1458, 0.1759, 0.1235, 0.176, 0.1227, 0.1768, 0.1492, 0.1784, 0.1473, 0.1788, 0.126, 0.178, 0.129, 0.1776, 0.1508, 0.1767, 0.1516, 0.1771, 0.1327, 0.177, 0.1315, 0.1769, 0.1458, 0.1759, 0.1472, 0.1754, 0.1258, 0.1758, 0.1235, 0.176, 0.1473, 0.1788, 0.1459, 0.1783, 0.1236, 0.1777, 0.126, 0.178, 0.1155, 0.1763, 0.1114, 0.1762, 0.09871, 0.174, 0.1045, 0.1753, 0.1236, 0.1777, 0.1227, 0.1768, 0.09867, 0.1765, 0.1011, 0.1764, 0.1316, 0.1771, 0.129, 0.1776, 0.1114, 0.1762, 0.1155, 0.1763, 0.1288, 0.1763, 0.1315, 0.1769, 0.1153, 0.1777, 0.111, 0.1776, 0.1227, 0.1768, 0.1235, 0.176, 0.1008, 0.1766, 0.09867, 0.1765, 0.129, 0.1776, 0.126, 0.178, 0.106, 0.1763, 0.1114, 0.1762, 0.1315, 0.1769, 0.1327, 0.177, 0.1171, 0.177, 0.1153, 0.1777, 0.1235, 0.176, 0.1258, 0.1758, 0.1055, 0.1771, 0.1008, 0.1766, 0.126, 0.178, 0.1236, 0.1777, 0.1011, 0.1764, 0.106, 0.1763, 0.1327, 0.177, 0.1316, 0.1771, 0.1155, 0.1763, 0.1171, 0.177, 0.0979, 0.1799, 0.1043, 0.1789, 0.0968, 0.1809, 0.08808, 0.1837, 0.111, 0.1776, 0.1153, 0.1777, 0.1043, 0.1789, 0.0979, 0.1799, 0.09867, 0.1765, 0.1008, 0.1766, 0.07825, 0.1783, 0.07115, 0.176, 0.1114, 0.1762, 0.106, 0.1763, 0.08982, 0.1732, 0.09871, 0.174, 0.1153, 0.1777, 0.1171, 0.177, 0.1065, 0.177, 0.1043, 0.1789, 0.1008, 0.1766, 0.1055, 0.1771, 0.08857, 0.1797, 0.07825, 0.1783, 0.106, 0.1763, 0.1011, 0.1764, 0.07929, 0.1735, 0.08982, 0.1732, 0.1171, 0.177, 0.1155, 0.1763, 0.1045, 0.1753, 0.1065, 0.177, 0.1055, 0.1771, 0.111, 0.1776, 0.0979, 0.1799, 0.08857, 0.1797, 0.1011, 0.1764, 0.09867, 0.1765, 0.07115, 0.176, 0.07929, 0.1735, 0.07115, 0.176, 0.07825, 0.1783, 0.05302, 0.1821, 0.02188, 0.1761, 0.09871, 0.174, 0.08982, 0.1732, 0.07692, 0.1683, 0.08949, 0.1715, 0.1043, 0.1789, 0.1065, 0.177, 0.0984, 0.1766, 0.0968, 0.1809, 0.07825, 0.1783, 0.08857, 0.1797, 0.07387, 0.1842, 0.05302, 0.1821, 0.08982, 0.1732, 0.07929, 0.1735, 0.05609, 0.1666, 0.07692, 0.1683, 0.1065, 0.177, 0.1045, 0.1753, 0.09631, 0.1745, 0.0984, 0.1766, 0.08857, 0.1797, 0.0979, 0.1799, 0.08808, 0.1837, 0.07387, 0.1842, 0.07929, 0.1735, 0.07115, 0.176, 0.02188, 0.1761, 0.05609, 0.1666, 0.1045, 0.1753, 0.09871, 0.174, 0.08949, 0.1715, 0.09631, 0.1745])
me_cylinder_004.materials.append(mat_material)
me_cylinder_004.use_remesh_preserve_volume = False
me_cylinder_004.use_remesh_preserve_attributes = False
me_cylinder_004.use_mirror_vertex_groups = False
me_cylinder_004.update()

# ---- objects
ob_tank = bpy.data.objects.new('Tank', me_icosphere)
ob_base = bpy.data.objects.new('Base', me_cylinder_002)
ob_tube_2 = bpy.data.objects.new('Tube 2', me_cylinder_004)

# ---- transforms, parenting, visibility, modifiers, constraints
ob_tank.location = (0.0, 0.0, 1.0)
ob_tank.scale = (0.4417, 0.4417, 0.4417)
ob_tank.visible_shadow = False
ob_tank.lineart.crease_threshold = 0.0
ob_base.location = (0.0, 0.0, 0.0)
ob_base.lineart.crease_threshold = 0.0
ob_tube_2.location = (0.0, 0.0, 0.0)
ob_tube_2.lineart.crease_threshold = 0.0

# ---- collection membership
scene.collection.objects.link(ob_tank)
scene.collection.objects.link(ob_base)
scene.collection.objects.link(ob_tube_2)

# ---- scene / render settings (as saved in the file)
scene.frame_start = 1; scene.frame_end = 250; scene.frame_set(1)
scene.render.engine = 'BLENDER_EEVEE_NEXT'
scene.render.resolution_percentage = 50
scene.render.dither_intensity = 0.0
scene.cycles.use_denoising = False
scene.cycles.samples = 128
scene.cycles.sampling_pattern = 'TABULATED_SOBOL'
scene.cycles.use_adaptive_sampling = False
scene.cycles.use_light_tree = False
scene.cycles.blur_glossy = 0.0
scene.cycles.sample_clamp_indirect = 0.0
scene.view_settings.view_transform = 'Standard'
bpy.context.view_layer.update()

# ---- added for rendering (the .blend has no active camera and no usable light): camera, sun
cam_auto = bpy.data.cameras.new('AutoCamera')
cam_auto.lens = 50.0
cam_auto.sensor_width = 36.0
cam_auto.clip_end = 1000.0
ob_auto_camera = bpy.data.objects.new('AutoCamera', cam_auto)
scene.collection.objects.link(ob_auto_camera)
ob_auto_camera.location = (2.39209, -2.76576, 2.66416)
ob_auto_camera.rotation_euler = (1.09748, -7.21219e-08, 0.694738)
scene.camera = ob_auto_camera
light_auto_sun = bpy.data.lights.new('AutoSun', 'SUN')
light_auto_sun.energy = 3.0
light_auto_sun.angle = 0.0523599
ob_auto_sun = bpy.data.objects.new('AutoSun', light_auto_sun)
scene.collection.objects.link(ob_auto_sun)
ob_auto_sun.rotation_euler = (0.872665, 0.174533, 0.523599)
bpy.context.view_layer.update()
